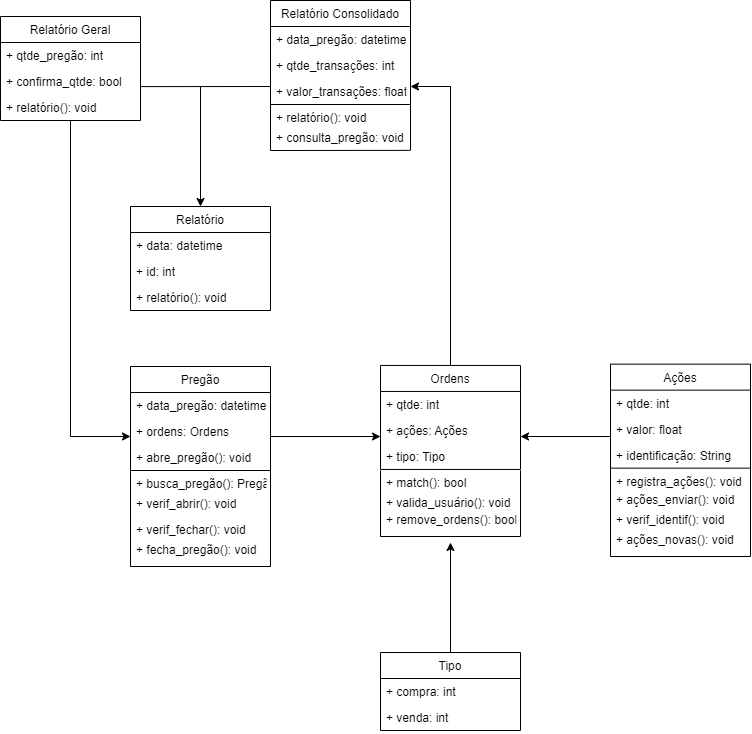

The diagram above was exported from draw.io. Its source (the exported page's mxGraphModel, read from the mxfile embedded in the PNG):
<mxGraphModel dx="585" dy="721" grid="1" gridSize="10" guides="1" tooltips="1" connect="1" arrows="1" fold="1" page="1" pageScale="1" pageWidth="827" pageHeight="1169" math="0" shadow="0">
  <root>
    <mxCell id="0" />
    <mxCell id="1" parent="0" />
    <mxCell id="1yXl8t6Kd5NjKNLdJX0A-6" value="Relatório" style="swimlane;fontStyle=0;childLayout=stackLayout;horizontal=1;startSize=26;fillColor=none;horizontalStack=0;resizeParent=1;resizeParentMax=0;resizeLast=0;collapsible=1;marginBottom=0;" parent="1" vertex="1">
      <mxGeometry x="190" y="320" width="140" height="104" as="geometry" />
    </mxCell>
    <mxCell id="1yXl8t6Kd5NjKNLdJX0A-7" value="+ data: datetime" style="text;strokeColor=none;fillColor=none;align=left;verticalAlign=top;spacingLeft=4;spacingRight=4;overflow=hidden;rotatable=0;points=[[0,0.5],[1,0.5]];portConstraint=eastwest;" parent="1yXl8t6Kd5NjKNLdJX0A-6" vertex="1">
      <mxGeometry y="26" width="140" height="26" as="geometry" />
    </mxCell>
    <mxCell id="1yXl8t6Kd5NjKNLdJX0A-8" value="+ id: int" style="text;strokeColor=none;fillColor=none;align=left;verticalAlign=top;spacingLeft=4;spacingRight=4;overflow=hidden;rotatable=0;points=[[0,0.5],[1,0.5]];portConstraint=eastwest;" parent="1yXl8t6Kd5NjKNLdJX0A-6" vertex="1">
      <mxGeometry y="52" width="140" height="26" as="geometry" />
    </mxCell>
    <mxCell id="1yXl8t6Kd5NjKNLdJX0A-9" value="+ relatório(): void" style="text;strokeColor=none;fillColor=none;align=left;verticalAlign=top;spacingLeft=4;spacingRight=4;overflow=hidden;rotatable=0;points=[[0,0.5],[1,0.5]];portConstraint=eastwest;" parent="1yXl8t6Kd5NjKNLdJX0A-6" vertex="1">
      <mxGeometry y="78" width="140" height="26" as="geometry" />
    </mxCell>
    <mxCell id="1yXl8t6Kd5NjKNLdJX0A-10" value="Relatório Consolidado" style="swimlane;fontStyle=0;childLayout=stackLayout;horizontal=1;startSize=26;fillColor=none;horizontalStack=0;resizeParent=1;resizeParentMax=0;resizeLast=0;collapsible=1;marginBottom=0;" parent="1" vertex="1">
      <mxGeometry x="330" y="114" width="140" height="104" as="geometry" />
    </mxCell>
    <mxCell id="1yXl8t6Kd5NjKNLdJX0A-11" value="+ data_pregão: datetime" style="text;strokeColor=none;fillColor=none;align=left;verticalAlign=top;spacingLeft=4;spacingRight=4;overflow=hidden;rotatable=0;points=[[0,0.5],[1,0.5]];portConstraint=eastwest;" parent="1yXl8t6Kd5NjKNLdJX0A-10" vertex="1">
      <mxGeometry y="26" width="140" height="26" as="geometry" />
    </mxCell>
    <mxCell id="1yXl8t6Kd5NjKNLdJX0A-12" value="+ qtde_transações: int" style="text;strokeColor=none;fillColor=none;align=left;verticalAlign=top;spacingLeft=4;spacingRight=4;overflow=hidden;rotatable=0;points=[[0,0.5],[1,0.5]];portConstraint=eastwest;" parent="1yXl8t6Kd5NjKNLdJX0A-10" vertex="1">
      <mxGeometry y="52" width="140" height="26" as="geometry" />
    </mxCell>
    <mxCell id="1yXl8t6Kd5NjKNLdJX0A-13" value="+ valor_transações: float" style="text;strokeColor=none;fillColor=none;align=left;verticalAlign=top;spacingLeft=4;spacingRight=4;overflow=hidden;rotatable=0;points=[[0,0.5],[1,0.5]];portConstraint=eastwest;" parent="1yXl8t6Kd5NjKNLdJX0A-10" vertex="1">
      <mxGeometry y="78" width="140" height="26" as="geometry" />
    </mxCell>
    <mxCell id="1yXl8t6Kd5NjKNLdJX0A-18" value="+ relatório(): void" style="text;strokeColor=none;fillColor=none;align=left;verticalAlign=top;spacingLeft=4;spacingRight=4;overflow=hidden;rotatable=0;points=[[0,0.5],[1,0.5]];portConstraint=eastwest;" parent="1" vertex="1">
      <mxGeometry x="330" y="218" width="140" height="26" as="geometry" />
    </mxCell>
    <mxCell id="1yXl8t6Kd5NjKNLdJX0A-19" value="+ consulta_pregão: void" style="text;strokeColor=none;fillColor=none;align=left;verticalAlign=top;spacingLeft=4;spacingRight=4;overflow=hidden;rotatable=0;points=[[0,0.5],[1,0.5]];portConstraint=eastwest;" parent="1" vertex="1">
      <mxGeometry x="330" y="238" width="140" height="26" as="geometry" />
    </mxCell>
    <mxCell id="1yXl8t6Kd5NjKNLdJX0A-23" value="" style="endArrow=none;html=1;rounded=0;entryX=0;entryY=1;entryDx=0;entryDy=0;entryPerimeter=0;" parent="1" target="1yXl8t6Kd5NjKNLdJX0A-19" edge="1">
      <mxGeometry width="50" height="50" relative="1" as="geometry">
        <mxPoint x="330" y="214" as="sourcePoint" />
        <mxPoint x="510" y="274" as="targetPoint" />
      </mxGeometry>
    </mxCell>
    <mxCell id="1yXl8t6Kd5NjKNLdJX0A-27" value="" style="endArrow=none;html=1;rounded=0;entryX=0;entryY=1;entryDx=0;entryDy=0;entryPerimeter=0;" parent="1" edge="1">
      <mxGeometry width="50" height="50" relative="1" as="geometry">
        <mxPoint x="470" y="214" as="sourcePoint" />
        <mxPoint x="470" y="264" as="targetPoint" />
      </mxGeometry>
    </mxCell>
    <mxCell id="1yXl8t6Kd5NjKNLdJX0A-31" value="" style="endArrow=none;html=1;rounded=0;entryX=0.995;entryY=0.995;entryDx=0;entryDy=0;entryPerimeter=0;" parent="1" target="1yXl8t6Kd5NjKNLdJX0A-19" edge="1">
      <mxGeometry width="50" height="50" relative="1" as="geometry">
        <mxPoint x="330" y="264" as="sourcePoint" />
        <mxPoint x="510" y="274" as="targetPoint" />
      </mxGeometry>
    </mxCell>
    <mxCell id="1yXl8t6Kd5NjKNLdJX0A-36" value="Pregão" style="swimlane;fontStyle=0;childLayout=stackLayout;horizontal=1;startSize=26;fillColor=none;horizontalStack=0;resizeParent=1;resizeParentMax=0;resizeLast=0;collapsible=1;marginBottom=0;" parent="1" vertex="1">
      <mxGeometry x="190" y="480" width="140" height="104" as="geometry" />
    </mxCell>
    <mxCell id="1yXl8t6Kd5NjKNLdJX0A-37" value="+ data_pregão: datetime" style="text;strokeColor=none;fillColor=none;align=left;verticalAlign=top;spacingLeft=4;spacingRight=4;overflow=hidden;rotatable=0;points=[[0,0.5],[1,0.5]];portConstraint=eastwest;" parent="1yXl8t6Kd5NjKNLdJX0A-36" vertex="1">
      <mxGeometry y="26" width="140" height="26" as="geometry" />
    </mxCell>
    <mxCell id="1yXl8t6Kd5NjKNLdJX0A-38" value="+ ordens: Ordens" style="text;strokeColor=none;fillColor=none;align=left;verticalAlign=top;spacingLeft=4;spacingRight=4;overflow=hidden;rotatable=0;points=[[0,0.5],[1,0.5]];portConstraint=eastwest;" parent="1yXl8t6Kd5NjKNLdJX0A-36" vertex="1">
      <mxGeometry y="52" width="140" height="26" as="geometry" />
    </mxCell>
    <mxCell id="1yXl8t6Kd5NjKNLdJX0A-39" value="+ abre_pregão(): void" style="text;strokeColor=none;fillColor=none;align=left;verticalAlign=top;spacingLeft=4;spacingRight=4;overflow=hidden;rotatable=0;points=[[0,0.5],[1,0.5]];portConstraint=eastwest;" parent="1yXl8t6Kd5NjKNLdJX0A-36" vertex="1">
      <mxGeometry y="78" width="140" height="26" as="geometry" />
    </mxCell>
    <mxCell id="1yXl8t6Kd5NjKNLdJX0A-40" value="+ busca_pregão(): Pregão" style="text;strokeColor=none;fillColor=none;align=left;verticalAlign=top;spacingLeft=4;spacingRight=4;overflow=hidden;rotatable=0;points=[[0,0.5],[1,0.5]];portConstraint=eastwest;" parent="1" vertex="1">
      <mxGeometry x="190" y="584" width="140" height="26" as="geometry" />
    </mxCell>
    <mxCell id="1yXl8t6Kd5NjKNLdJX0A-41" value="+ verif_abrir(): void" style="text;strokeColor=none;fillColor=none;align=left;verticalAlign=top;spacingLeft=4;spacingRight=4;overflow=hidden;rotatable=0;points=[[0,0.5],[1,0.5]];portConstraint=eastwest;" parent="1" vertex="1">
      <mxGeometry x="190" y="604" width="140" height="26" as="geometry" />
    </mxCell>
    <mxCell id="1yXl8t6Kd5NjKNLdJX0A-45" value="Ordens" style="swimlane;fontStyle=0;childLayout=stackLayout;horizontal=1;startSize=26;fillColor=none;horizontalStack=0;resizeParent=1;resizeParentMax=0;resizeLast=0;collapsible=1;marginBottom=0;" parent="1" vertex="1">
      <mxGeometry x="440" y="478.95" width="140" height="104" as="geometry" />
    </mxCell>
    <mxCell id="1yXl8t6Kd5NjKNLdJX0A-46" value="+ qtde: int" style="text;strokeColor=none;fillColor=none;align=left;verticalAlign=top;spacingLeft=4;spacingRight=4;overflow=hidden;rotatable=0;points=[[0,0.5],[1,0.5]];portConstraint=eastwest;" parent="1yXl8t6Kd5NjKNLdJX0A-45" vertex="1">
      <mxGeometry y="26" width="140" height="26" as="geometry" />
    </mxCell>
    <mxCell id="1yXl8t6Kd5NjKNLdJX0A-47" value="+ ações: Ações" style="text;strokeColor=none;fillColor=none;align=left;verticalAlign=top;spacingLeft=4;spacingRight=4;overflow=hidden;rotatable=0;points=[[0,0.5],[1,0.5]];portConstraint=eastwest;" parent="1yXl8t6Kd5NjKNLdJX0A-45" vertex="1">
      <mxGeometry y="52" width="140" height="26" as="geometry" />
    </mxCell>
    <mxCell id="1yXl8t6Kd5NjKNLdJX0A-48" value="+ tipo: Tipo" style="text;strokeColor=none;fillColor=none;align=left;verticalAlign=top;spacingLeft=4;spacingRight=4;overflow=hidden;rotatable=0;points=[[0,0.5],[1,0.5]];portConstraint=eastwest;" parent="1yXl8t6Kd5NjKNLdJX0A-45" vertex="1">
      <mxGeometry y="78" width="140" height="26" as="geometry" />
    </mxCell>
    <mxCell id="1yXl8t6Kd5NjKNLdJX0A-49" value="+ match(): bool" style="text;strokeColor=none;fillColor=none;align=left;verticalAlign=top;spacingLeft=4;spacingRight=4;overflow=hidden;rotatable=0;points=[[0,0.5],[1,0.5]];portConstraint=eastwest;" parent="1" vertex="1">
      <mxGeometry x="440" y="582.95" width="140" height="26" as="geometry" />
    </mxCell>
    <mxCell id="1yXl8t6Kd5NjKNLdJX0A-50" value="+ valida_usuário(): void" style="text;strokeColor=none;fillColor=none;align=left;verticalAlign=top;spacingLeft=4;spacingRight=4;overflow=hidden;rotatable=0;points=[[0,0.5],[1,0.5]];portConstraint=eastwest;" parent="1" vertex="1">
      <mxGeometry x="440" y="602.95" width="140" height="26" as="geometry" />
    </mxCell>
    <mxCell id="1yXl8t6Kd5NjKNLdJX0A-54" value="Tipo" style="swimlane;fontStyle=0;childLayout=stackLayout;horizontal=1;startSize=26;fillColor=none;horizontalStack=0;resizeParent=1;resizeParentMax=0;resizeLast=0;collapsible=1;marginBottom=0;" parent="1" vertex="1">
      <mxGeometry x="440" y="766" width="140" height="78" as="geometry" />
    </mxCell>
    <mxCell id="1yXl8t6Kd5NjKNLdJX0A-55" value="+ compra: int" style="text;strokeColor=none;fillColor=none;align=left;verticalAlign=top;spacingLeft=4;spacingRight=4;overflow=hidden;rotatable=0;points=[[0,0.5],[1,0.5]];portConstraint=eastwest;" parent="1yXl8t6Kd5NjKNLdJX0A-54" vertex="1">
      <mxGeometry y="26" width="140" height="26" as="geometry" />
    </mxCell>
    <mxCell id="1yXl8t6Kd5NjKNLdJX0A-56" value="+ venda: int" style="text;strokeColor=none;fillColor=none;align=left;verticalAlign=top;spacingLeft=4;spacingRight=4;overflow=hidden;rotatable=0;points=[[0,0.5],[1,0.5]];portConstraint=eastwest;" parent="1yXl8t6Kd5NjKNLdJX0A-54" vertex="1">
      <mxGeometry y="52" width="140" height="26" as="geometry" />
    </mxCell>
    <mxCell id="1yXl8t6Kd5NjKNLdJX0A-58" value="Relatório Geral" style="swimlane;fontStyle=0;childLayout=stackLayout;horizontal=1;startSize=26;fillColor=none;horizontalStack=0;resizeParent=1;resizeParentMax=0;resizeLast=0;collapsible=1;marginBottom=0;" parent="1" vertex="1">
      <mxGeometry x="60" y="130" width="140" height="104" as="geometry" />
    </mxCell>
    <mxCell id="1yXl8t6Kd5NjKNLdJX0A-59" value="+ qtde_pregão: int" style="text;strokeColor=none;fillColor=none;align=left;verticalAlign=top;spacingLeft=4;spacingRight=4;overflow=hidden;rotatable=0;points=[[0,0.5],[1,0.5]];portConstraint=eastwest;" parent="1yXl8t6Kd5NjKNLdJX0A-58" vertex="1">
      <mxGeometry y="26" width="140" height="26" as="geometry" />
    </mxCell>
    <mxCell id="1yXl8t6Kd5NjKNLdJX0A-60" value="+ confirma_qtde: bool" style="text;strokeColor=none;fillColor=none;align=left;verticalAlign=top;spacingLeft=4;spacingRight=4;overflow=hidden;rotatable=0;points=[[0,0.5],[1,0.5]];portConstraint=eastwest;" parent="1yXl8t6Kd5NjKNLdJX0A-58" vertex="1">
      <mxGeometry y="52" width="140" height="26" as="geometry" />
    </mxCell>
    <mxCell id="1yXl8t6Kd5NjKNLdJX0A-61" value="+ relatório(): void" style="text;strokeColor=none;fillColor=none;align=left;verticalAlign=top;spacingLeft=4;spacingRight=4;overflow=hidden;rotatable=0;points=[[0,0.5],[1,0.5]];portConstraint=eastwest;" parent="1yXl8t6Kd5NjKNLdJX0A-58" vertex="1">
      <mxGeometry y="78" width="140" height="26" as="geometry" />
    </mxCell>
    <mxCell id="1yXl8t6Kd5NjKNLdJX0A-67" value="" style="endArrow=classic;html=1;rounded=0;entryX=0.5;entryY=0;entryDx=0;entryDy=0;" parent="1" target="1yXl8t6Kd5NjKNLdJX0A-6" edge="1">
      <mxGeometry width="50" height="50" relative="1" as="geometry">
        <mxPoint x="260" y="200" as="sourcePoint" />
        <mxPoint x="250" y="300" as="targetPoint" />
      </mxGeometry>
    </mxCell>
    <mxCell id="1yXl8t6Kd5NjKNLdJX0A-69" value="" style="endArrow=none;html=1;rounded=0;exitX=0.997;exitY=0.696;exitDx=0;exitDy=0;exitPerimeter=0;entryX=0;entryY=0.308;entryDx=0;entryDy=0;entryPerimeter=0;" parent="1" source="1yXl8t6Kd5NjKNLdJX0A-60" target="1yXl8t6Kd5NjKNLdJX0A-13" edge="1">
      <mxGeometry width="50" height="50" relative="1" as="geometry">
        <mxPoint x="210" y="200" as="sourcePoint" />
        <mxPoint x="320" y="200" as="targetPoint" />
      </mxGeometry>
    </mxCell>
    <mxCell id="1yXl8t6Kd5NjKNLdJX0A-70" value="" style="endArrow=none;html=1;rounded=0;exitX=0.5;exitY=0.998;exitDx=0;exitDy=0;exitPerimeter=0;" parent="1" source="1yXl8t6Kd5NjKNLdJX0A-61" edge="1">
      <mxGeometry width="50" height="50" relative="1" as="geometry">
        <mxPoint x="130" y="240" as="sourcePoint" />
        <mxPoint x="130" y="550" as="targetPoint" />
      </mxGeometry>
    </mxCell>
    <mxCell id="1yXl8t6Kd5NjKNLdJX0A-72" value="" style="endArrow=classic;html=1;rounded=0;entryX=0;entryY=0.692;entryDx=0;entryDy=0;entryPerimeter=0;" parent="1" target="1yXl8t6Kd5NjKNLdJX0A-38" edge="1">
      <mxGeometry width="50" height="50" relative="1" as="geometry">
        <mxPoint x="130" y="550" as="sourcePoint" />
        <mxPoint x="180" y="550" as="targetPoint" />
      </mxGeometry>
    </mxCell>
    <mxCell id="1yXl8t6Kd5NjKNLdJX0A-74" value="" style="endArrow=classic;html=1;rounded=0;entryX=0;entryY=0.733;entryDx=0;entryDy=0;entryPerimeter=0;" parent="1" target="1yXl8t6Kd5NjKNLdJX0A-47" edge="1">
      <mxGeometry width="50" height="50" relative="1" as="geometry">
        <mxPoint x="330" y="550" as="sourcePoint" />
        <mxPoint x="290" y="500" as="targetPoint" />
      </mxGeometry>
    </mxCell>
    <mxCell id="1yXl8t6Kd5NjKNLdJX0A-75" value="" style="endArrow=none;html=1;rounded=0;entryX=0.5;entryY=0;entryDx=0;entryDy=0;" parent="1" target="1yXl8t6Kd5NjKNLdJX0A-45" edge="1">
      <mxGeometry width="50" height="50" relative="1" as="geometry">
        <mxPoint x="510" y="200" as="sourcePoint" />
        <mxPoint x="390" y="330" as="targetPoint" />
      </mxGeometry>
    </mxCell>
    <mxCell id="1yXl8t6Kd5NjKNLdJX0A-76" value="" style="endArrow=classic;html=1;rounded=0;" parent="1" edge="1">
      <mxGeometry width="50" height="50" relative="1" as="geometry">
        <mxPoint x="510" y="200" as="sourcePoint" />
        <mxPoint x="470" y="200" as="targetPoint" />
      </mxGeometry>
    </mxCell>
    <mxCell id="1yXl8t6Kd5NjKNLdJX0A-77" value="" style="endArrow=classic;html=1;rounded=0;exitX=0.5;exitY=0;exitDx=0;exitDy=0;" parent="1" source="1yXl8t6Kd5NjKNLdJX0A-54" edge="1">
      <mxGeometry width="50" height="50" relative="1" as="geometry">
        <mxPoint x="530" y="696" as="sourcePoint" />
        <mxPoint x="510" y="656" as="targetPoint" />
      </mxGeometry>
    </mxCell>
    <mxCell id="1yXl8t6Kd5NjKNLdJX0A-78" value="Ações" style="swimlane;fontStyle=0;childLayout=stackLayout;horizontal=1;startSize=26;fillColor=none;horizontalStack=0;resizeParent=1;resizeParentMax=0;resizeLast=0;collapsible=1;marginBottom=0;" parent="1" vertex="1">
      <mxGeometry x="670" y="477.65" width="140" height="104" as="geometry" />
    </mxCell>
    <mxCell id="1yXl8t6Kd5NjKNLdJX0A-79" value="+ qtde: int" style="text;strokeColor=none;fillColor=none;align=left;verticalAlign=top;spacingLeft=4;spacingRight=4;overflow=hidden;rotatable=0;points=[[0,0.5],[1,0.5]];portConstraint=eastwest;" parent="1yXl8t6Kd5NjKNLdJX0A-78" vertex="1">
      <mxGeometry y="26" width="140" height="26" as="geometry" />
    </mxCell>
    <mxCell id="1yXl8t6Kd5NjKNLdJX0A-80" value="+ valor: float" style="text;strokeColor=none;fillColor=none;align=left;verticalAlign=top;spacingLeft=4;spacingRight=4;overflow=hidden;rotatable=0;points=[[0,0.5],[1,0.5]];portConstraint=eastwest;" parent="1yXl8t6Kd5NjKNLdJX0A-78" vertex="1">
      <mxGeometry y="52" width="140" height="26" as="geometry" />
    </mxCell>
    <mxCell id="1yXl8t6Kd5NjKNLdJX0A-81" value="+ identificação: String" style="text;strokeColor=none;fillColor=none;align=left;verticalAlign=top;spacingLeft=4;spacingRight=4;overflow=hidden;rotatable=0;points=[[0,0.5],[1,0.5]];portConstraint=eastwest;" parent="1yXl8t6Kd5NjKNLdJX0A-78" vertex="1">
      <mxGeometry y="78" width="140" height="26" as="geometry" />
    </mxCell>
    <mxCell id="1yXl8t6Kd5NjKNLdJX0A-82" value="+ registra_ações(): void" style="text;strokeColor=none;fillColor=none;align=left;verticalAlign=top;spacingLeft=4;spacingRight=4;overflow=hidden;rotatable=0;points=[[0,0.5],[1,0.5]];portConstraint=eastwest;" parent="1" vertex="1">
      <mxGeometry x="670" y="581.6500000000001" width="140" height="26" as="geometry" />
    </mxCell>
    <mxCell id="1yXl8t6Kd5NjKNLdJX0A-83" value="+ ações_enviar(): void" style="text;strokeColor=none;fillColor=none;align=left;verticalAlign=top;spacingLeft=4;spacingRight=4;overflow=hidden;rotatable=0;points=[[0,0.5],[1,0.5]];portConstraint=eastwest;" parent="1" vertex="1">
      <mxGeometry x="670" y="600.0000000000001" width="140" height="26" as="geometry" />
    </mxCell>
    <mxCell id="1yXl8t6Kd5NjKNLdJX0A-87" value="" style="endArrow=classic;html=1;rounded=0;exitX=0;exitY=0.783;exitDx=0;exitDy=0;exitPerimeter=0;" parent="1" source="1yXl8t6Kd5NjKNLdJX0A-80" edge="1">
      <mxGeometry width="50" height="50" relative="1" as="geometry">
        <mxPoint x="630" y="550" as="sourcePoint" />
        <mxPoint x="580" y="550" as="targetPoint" />
      </mxGeometry>
    </mxCell>
    <mxCell id="1yXl8t6Kd5NjKNLdJX0A-91" value="+ verif_fechar(): void" style="text;strokeColor=none;fillColor=none;align=left;verticalAlign=top;spacingLeft=4;spacingRight=4;overflow=hidden;rotatable=0;points=[[0,0.5],[1,0.5]];portConstraint=eastwest;" parent="1" vertex="1">
      <mxGeometry x="190" y="630" width="140" height="26" as="geometry" />
    </mxCell>
    <mxCell id="1yXl8t6Kd5NjKNLdJX0A-92" value="+ fecha_pregão(): void" style="text;strokeColor=none;fillColor=none;align=left;verticalAlign=top;spacingLeft=4;spacingRight=4;overflow=hidden;rotatable=0;points=[[0,0.5],[1,0.5]];portConstraint=eastwest;" parent="1" vertex="1">
      <mxGeometry x="190" y="650" width="140" height="26" as="geometry" />
    </mxCell>
    <mxCell id="1yXl8t6Kd5NjKNLdJX0A-97" value="+ remove_ordens(): bool" style="text;strokeColor=none;fillColor=none;align=left;verticalAlign=top;spacingLeft=4;spacingRight=4;overflow=hidden;rotatable=0;points=[[0,0.5],[1,0.5]];portConstraint=eastwest;" parent="1" vertex="1">
      <mxGeometry x="440" y="620" width="140" height="26" as="geometry" />
    </mxCell>
    <mxCell id="uhUNtB9fKXzIC93Fu_5Q-1" value="+ verif_identif(): void" style="text;strokeColor=none;fillColor=none;align=left;verticalAlign=top;spacingLeft=4;spacingRight=4;overflow=hidden;rotatable=0;points=[[0,0.5],[1,0.5]];portConstraint=eastwest;" vertex="1" parent="1">
      <mxGeometry x="670" y="620.0000000000001" width="140" height="26" as="geometry" />
    </mxCell>
    <mxCell id="uhUNtB9fKXzIC93Fu_5Q-10" value="+ ações_novas(): void" style="text;strokeColor=none;fillColor=none;align=left;verticalAlign=top;spacingLeft=4;spacingRight=4;overflow=hidden;rotatable=0;points=[[0,0.5],[1,0.5]];portConstraint=eastwest;" vertex="1" parent="1">
      <mxGeometry x="670" y="640.0000000000001" width="140" height="26" as="geometry" />
    </mxCell>
    <mxCell id="uhUNtB9fKXzIC93Fu_5Q-12" value="" style="shape=partialRectangle;whiteSpace=wrap;html=1;top=0;left=0;fillColor=none;" vertex="1" parent="1">
      <mxGeometry x="190" y="581.65" width="140" height="98.35" as="geometry" />
    </mxCell>
    <mxCell id="uhUNtB9fKXzIC93Fu_5Q-13" value="" style="endArrow=none;html=1;rounded=0;exitX=0;exitY=1;exitDx=0;exitDy=0;entryX=0;entryY=0;entryDx=0;entryDy=0;" edge="1" parent="1" source="uhUNtB9fKXzIC93Fu_5Q-12" target="uhUNtB9fKXzIC93Fu_5Q-12">
      <mxGeometry width="50" height="50" relative="1" as="geometry">
        <mxPoint x="310" y="570" as="sourcePoint" />
        <mxPoint x="360" y="520" as="targetPoint" />
      </mxGeometry>
    </mxCell>
    <mxCell id="uhUNtB9fKXzIC93Fu_5Q-14" value="" style="shape=partialRectangle;whiteSpace=wrap;html=1;top=0;left=0;fillColor=none;" vertex="1" parent="1">
      <mxGeometry x="440" y="583.83" width="140" height="66.17" as="geometry" />
    </mxCell>
    <mxCell id="uhUNtB9fKXzIC93Fu_5Q-15" value="" style="endArrow=none;html=1;rounded=0;exitX=0;exitY=1;exitDx=0;exitDy=0;entryX=0;entryY=0;entryDx=0;entryDy=0;" edge="1" parent="1" source="uhUNtB9fKXzIC93Fu_5Q-14" target="uhUNtB9fKXzIC93Fu_5Q-14">
      <mxGeometry width="50" height="50" relative="1" as="geometry">
        <mxPoint x="560" y="572.18" as="sourcePoint" />
        <mxPoint x="610" y="522.18" as="targetPoint" />
      </mxGeometry>
    </mxCell>
    <mxCell id="uhUNtB9fKXzIC93Fu_5Q-16" value="" style="shape=partialRectangle;whiteSpace=wrap;html=1;top=0;left=0;fillColor=none;" vertex="1" parent="1">
      <mxGeometry x="670" y="581.65" width="140" height="88.35" as="geometry" />
    </mxCell>
    <mxCell id="uhUNtB9fKXzIC93Fu_5Q-17" value="" style="endArrow=none;html=1;rounded=0;exitX=0;exitY=1;exitDx=0;exitDy=0;entryX=0;entryY=0;entryDx=0;entryDy=0;" edge="1" parent="1" source="uhUNtB9fKXzIC93Fu_5Q-16" target="uhUNtB9fKXzIC93Fu_5Q-16">
      <mxGeometry width="50" height="50" relative="1" as="geometry">
        <mxPoint x="790" y="570" as="sourcePoint" />
        <mxPoint x="840" y="520" as="targetPoint" />
      </mxGeometry>
    </mxCell>
  </root>
</mxGraphModel>